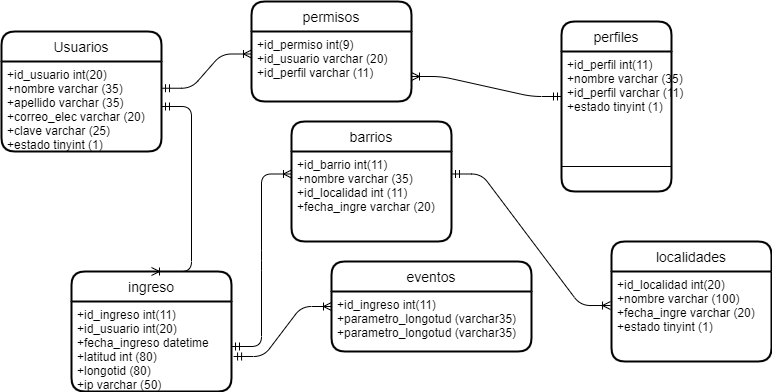

The diagram above was exported from draw.io. Its source (the exported page's mxGraphModel, read from the mxfile embedded in the PNG):
<mxGraphModel dx="868" dy="450" grid="1" gridSize="10" guides="1" tooltips="1" connect="1" arrows="1" fold="1" page="1" pageScale="1" pageWidth="827" pageHeight="1169" math="0" shadow="0">
  <root>
    <mxCell id="0" />
    <mxCell id="1" parent="0" />
    <mxCell id="uOXU8wGgrGgJP5SyxpcV-1" value="Usuarios" style="swimlane;childLayout=stackLayout;horizontal=1;startSize=30;horizontalStack=0;rounded=1;fontSize=14;fontStyle=0;strokeWidth=2;resizeParent=0;resizeLast=1;shadow=0;dashed=0;align=center;" vertex="1" parent="1">
      <mxGeometry x="20" y="40" width="160" height="120" as="geometry" />
    </mxCell>
    <mxCell id="uOXU8wGgrGgJP5SyxpcV-2" value="+id_usuario int(20)&#10;+nombre varchar (35)&#10;+apellido varchar (35)&#10;+correo_elec varchar (20)&#10;+clave varchar (25)&#10;+estado tinyint (1)&#10;" style="align=left;strokeColor=none;fillColor=none;spacingLeft=4;fontSize=12;verticalAlign=top;resizable=0;rotatable=0;part=1;" vertex="1" parent="uOXU8wGgrGgJP5SyxpcV-1">
      <mxGeometry y="30" width="160" height="90" as="geometry" />
    </mxCell>
    <mxCell id="uOXU8wGgrGgJP5SyxpcV-3" value="permisos" style="swimlane;childLayout=stackLayout;horizontal=1;startSize=30;horizontalStack=0;rounded=1;fontSize=14;fontStyle=0;strokeWidth=2;resizeParent=0;resizeLast=1;shadow=0;dashed=0;align=center;" vertex="1" parent="1">
      <mxGeometry x="270" y="10" width="160" height="100" as="geometry" />
    </mxCell>
    <mxCell id="uOXU8wGgrGgJP5SyxpcV-4" value="+id_permiso int(9)&#10;+id_usuario varchar (20)&#10;+id_perfil varchar (11)&#10;" style="align=left;strokeColor=none;fillColor=none;spacingLeft=4;fontSize=12;verticalAlign=top;resizable=0;rotatable=0;part=1;" vertex="1" parent="uOXU8wGgrGgJP5SyxpcV-3">
      <mxGeometry y="30" width="160" height="90" as="geometry" />
    </mxCell>
    <mxCell id="uOXU8wGgrGgJP5SyxpcV-5" value="" style="line;strokeWidth=1;rotatable=0;dashed=0;labelPosition=right;align=left;verticalAlign=middle;spacingTop=0;spacingLeft=6;points=[];portConstraint=eastwest;" vertex="1" parent="uOXU8wGgrGgJP5SyxpcV-3">
      <mxGeometry y="120" width="160" height="-20" as="geometry" />
    </mxCell>
    <mxCell id="uOXU8wGgrGgJP5SyxpcV-6" value="perfiles" style="swimlane;childLayout=stackLayout;horizontal=1;startSize=30;horizontalStack=0;rounded=1;fontSize=14;fontStyle=0;strokeWidth=2;resizeParent=0;resizeLast=1;shadow=0;dashed=0;align=center;" vertex="1" parent="1">
      <mxGeometry x="580" y="30" width="110" height="170" as="geometry" />
    </mxCell>
    <mxCell id="uOXU8wGgrGgJP5SyxpcV-7" value="+id_perfil int(11)&#10;+nombre varchar (35)&#10;+id_perfil varchar (11)&#10;+estado tinyint (1)&#10;" style="align=left;strokeColor=none;fillColor=none;spacingLeft=4;fontSize=12;verticalAlign=top;resizable=0;rotatable=0;part=1;" vertex="1" parent="uOXU8wGgrGgJP5SyxpcV-6">
      <mxGeometry y="30" width="110" height="90" as="geometry" />
    </mxCell>
    <mxCell id="uOXU8wGgrGgJP5SyxpcV-8" value="" style="line;strokeWidth=1;rotatable=0;dashed=0;labelPosition=right;align=left;verticalAlign=middle;spacingTop=0;spacingLeft=6;points=[];portConstraint=eastwest;" vertex="1" parent="uOXU8wGgrGgJP5SyxpcV-6">
      <mxGeometry y="120" width="110" height="50" as="geometry" />
    </mxCell>
    <mxCell id="uOXU8wGgrGgJP5SyxpcV-9" value="ingreso" style="swimlane;childLayout=stackLayout;horizontal=1;startSize=30;horizontalStack=0;rounded=1;fontSize=14;fontStyle=0;strokeWidth=2;resizeParent=0;resizeLast=1;shadow=0;dashed=0;align=center;" vertex="1" parent="1">
      <mxGeometry x="90" y="280" width="160" height="120" as="geometry" />
    </mxCell>
    <mxCell id="uOXU8wGgrGgJP5SyxpcV-10" value="+id_ingreso int(11)&#10;+id_usuario int(20)&#10;+fecha_ingreso datetime&#10;+latitud int (80)&#10;+longotid (80)&#10;+ip varchar (50)&#10;" style="align=left;strokeColor=none;fillColor=none;spacingLeft=4;fontSize=12;verticalAlign=top;resizable=0;rotatable=0;part=1;" vertex="1" parent="uOXU8wGgrGgJP5SyxpcV-9">
      <mxGeometry y="30" width="160" height="90" as="geometry" />
    </mxCell>
    <mxCell id="uOXU8wGgrGgJP5SyxpcV-11" value="&#10;" style="align=left;strokeColor=none;fillColor=none;spacingLeft=4;fontSize=12;verticalAlign=top;resizable=0;rotatable=0;part=1;" vertex="1" parent="uOXU8wGgrGgJP5SyxpcV-9">
      <mxGeometry y="120" width="160" as="geometry" />
    </mxCell>
    <mxCell id="uOXU8wGgrGgJP5SyxpcV-12" value="barrios" style="swimlane;childLayout=stackLayout;horizontal=1;startSize=30;horizontalStack=0;rounded=1;fontSize=14;fontStyle=0;strokeWidth=2;resizeParent=0;resizeLast=1;shadow=0;dashed=0;align=center;" vertex="1" parent="1">
      <mxGeometry x="310" y="130" width="160" height="120" as="geometry" />
    </mxCell>
    <mxCell id="uOXU8wGgrGgJP5SyxpcV-13" value="+id_barrio int(11)&#10;+nombre varchar (35)&#10;+id_localidad int (11)&#10;+fecha_ingre varchar (20)&#10;" style="align=left;strokeColor=none;fillColor=none;spacingLeft=4;fontSize=12;verticalAlign=top;resizable=0;rotatable=0;part=1;" vertex="1" parent="uOXU8wGgrGgJP5SyxpcV-12">
      <mxGeometry y="30" width="160" height="90" as="geometry" />
    </mxCell>
    <mxCell id="uOXU8wGgrGgJP5SyxpcV-14" value="localidades" style="swimlane;childLayout=stackLayout;horizontal=1;startSize=30;horizontalStack=0;rounded=1;fontSize=14;fontStyle=0;strokeWidth=2;resizeParent=0;resizeLast=1;shadow=0;dashed=0;align=center;" vertex="1" parent="1">
      <mxGeometry x="630" y="250" width="160" height="120" as="geometry" />
    </mxCell>
    <mxCell id="uOXU8wGgrGgJP5SyxpcV-15" value="+id_localidad int(20)&#10;+nombre varchar (100)&#10;+fecha_ingre varchar (20)&#10;+estado tinyint (1)&#10;" style="align=left;strokeColor=none;fillColor=none;spacingLeft=4;fontSize=12;verticalAlign=top;resizable=0;rotatable=0;part=1;" vertex="1" parent="uOXU8wGgrGgJP5SyxpcV-14">
      <mxGeometry y="30" width="160" height="90" as="geometry" />
    </mxCell>
    <mxCell id="uOXU8wGgrGgJP5SyxpcV-16" value="" style="edgeStyle=entityRelationEdgeStyle;fontSize=12;html=1;endArrow=ERoneToMany;startArrow=ERmandOne;exitX=1;exitY=0.25;exitDx=0;exitDy=0;entryX=-0.006;entryY=0.378;entryDx=0;entryDy=0;entryPerimeter=0;" edge="1" parent="1" source="uOXU8wGgrGgJP5SyxpcV-13" target="uOXU8wGgrGgJP5SyxpcV-15">
      <mxGeometry width="100" height="100" relative="1" as="geometry">
        <mxPoint x="360" y="260" as="sourcePoint" />
        <mxPoint x="590" y="303" as="targetPoint" />
      </mxGeometry>
    </mxCell>
    <mxCell id="uOXU8wGgrGgJP5SyxpcV-17" value="" style="edgeStyle=entityRelationEdgeStyle;fontSize=12;html=1;endArrow=ERoneToMany;startArrow=ERmandOne;exitX=1;exitY=0.5;exitDx=0;exitDy=0;entryX=0;entryY=0.25;entryDx=0;entryDy=0;" edge="1" parent="1" source="uOXU8wGgrGgJP5SyxpcV-10" target="uOXU8wGgrGgJP5SyxpcV-13">
      <mxGeometry width="100" height="100" relative="1" as="geometry">
        <mxPoint x="180" y="259.24" as="sourcePoint" />
        <mxPoint x="319.03999999999996" y="260.76" as="targetPoint" />
      </mxGeometry>
    </mxCell>
    <mxCell id="uOXU8wGgrGgJP5SyxpcV-18" value="" style="edgeStyle=entityRelationEdgeStyle;fontSize=12;html=1;endArrow=ERoneToMany;startArrow=ERmandOne;exitX=1;exitY=0.25;exitDx=0;exitDy=0;entryX=0;entryY=0.25;entryDx=0;entryDy=0;" edge="1" parent="1" target="uOXU8wGgrGgJP5SyxpcV-4">
      <mxGeometry width="100" height="100" relative="1" as="geometry">
        <mxPoint x="180" y="96.74000000000001" as="sourcePoint" />
        <mxPoint x="300" y="140" as="targetPoint" />
      </mxGeometry>
    </mxCell>
    <mxCell id="uOXU8wGgrGgJP5SyxpcV-19" value="" style="edgeStyle=entityRelationEdgeStyle;fontSize=12;html=1;endArrow=ERoneToMany;startArrow=ERmandOne;" edge="1" parent="1" source="uOXU8wGgrGgJP5SyxpcV-7" target="uOXU8wGgrGgJP5SyxpcV-4">
      <mxGeometry width="100" height="100" relative="1" as="geometry">
        <mxPoint x="770" y="20" as="sourcePoint" />
        <mxPoint x="480" y="70" as="targetPoint" />
      </mxGeometry>
    </mxCell>
    <mxCell id="uOXU8wGgrGgJP5SyxpcV-20" value="" style="edgeStyle=entityRelationEdgeStyle;fontSize=12;html=1;endArrow=ERoneToMany;startArrow=ERmandOne;entryX=0.5;entryY=0;entryDx=0;entryDy=0;" edge="1" parent="1" source="uOXU8wGgrGgJP5SyxpcV-2" target="uOXU8wGgrGgJP5SyxpcV-9">
      <mxGeometry width="100" height="100" relative="1" as="geometry">
        <mxPoint x="180" y="180" as="sourcePoint" />
        <mxPoint x="110" y="190" as="targetPoint" />
      </mxGeometry>
    </mxCell>
    <mxCell id="uOXU8wGgrGgJP5SyxpcV-21" value="eventos" style="swimlane;childLayout=stackLayout;horizontal=1;startSize=30;horizontalStack=0;rounded=1;fontSize=14;fontStyle=0;strokeWidth=2;resizeParent=0;resizeLast=1;shadow=0;dashed=0;align=center;" vertex="1" parent="1">
      <mxGeometry x="350" y="270" width="200" height="90" as="geometry" />
    </mxCell>
    <mxCell id="uOXU8wGgrGgJP5SyxpcV-22" value="+id_ingreso int(11)&#10;+parametro_longotud (varchar35)&#10;+parametro_longotud (varchar35)&#10;&#10;" style="align=left;strokeColor=none;fillColor=none;spacingLeft=4;fontSize=12;verticalAlign=top;resizable=0;rotatable=0;part=1;" vertex="1" parent="uOXU8wGgrGgJP5SyxpcV-21">
      <mxGeometry y="30" width="200" height="60" as="geometry" />
    </mxCell>
    <mxCell id="uOXU8wGgrGgJP5SyxpcV-23" value="" style="edgeStyle=entityRelationEdgeStyle;fontSize=12;html=1;endArrow=ERoneToMany;startArrow=ERmandOne;exitX=1.013;exitY=0.611;exitDx=0;exitDy=0;entryX=0;entryY=0.25;entryDx=0;entryDy=0;exitPerimeter=0;" edge="1" parent="1" source="uOXU8wGgrGgJP5SyxpcV-10" target="uOXU8wGgrGgJP5SyxpcV-22">
      <mxGeometry width="100" height="100" relative="1" as="geometry">
        <mxPoint x="260" y="365" as="sourcePoint" />
        <mxPoint x="400" y="302.5" as="targetPoint" />
      </mxGeometry>
    </mxCell>
  </root>
</mxGraphModel>